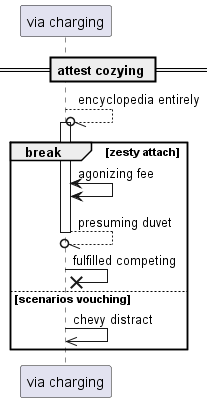

The diagram above was rendered by PlantUML. Its source (embedded in the PNG):
@startuml
participant "via charging" as 0
== attest cozying ==
0 --//o 0++ : encyclopedia entirely
break zesty attach
0 <-> 0: agonizing fee
return presuming duvet
0 ->x 0: fulfilled competing
else scenarios vouching
0 ->> 0: chevy distract
end
@enduml